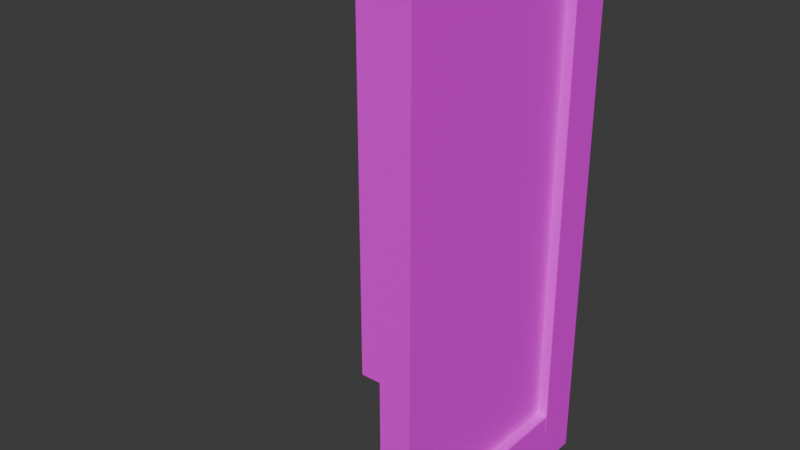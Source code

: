 # Source: OutsideCorner.blend  (saved by Blender 5.0.119; exported with 4.5.12 LTS)
import bpy
from mathutils import Matrix  # noqa: F401  (used for matrix-valued properties, if any)

bpy.ops.wm.read_factory_settings(use_empty=True)
scene = bpy.context.scene
scene.name = 'Scene'

# ---- collections
col_collection = bpy.data.collections.new('Collection'); scene.collection.children.link(col_collection)

# ---- images (referenced by path relative to the original .blend; pixels are not part of the script)
import os
ASSET_DIR = os.environ.get("B2B_ASSET_DIR", "")  # directory of the original .blend (textures are referenced by path, not embedded)
HERE = os.path.dirname(os.path.abspath(__file__))  # packed textures are extracted next to this script under _unpacked/

def load_image(name, relpath, width, height, colorspace="sRGB"):
    """Load a texture the original file referenced (path relative to the .blend, or extracted next to this script)."""
    p = next((c for c in (os.path.join(HERE, relpath), os.path.join(ASSET_DIR, relpath)) if relpath and os.path.exists(c)), "")
    if p:
        img = bpy.data.images.load(p, check_existing=True)
        img.name = name
    else:  # same state as the original file: an image datablock whose file is absent (Cycles renders it pink)
        img = bpy.data.images.new(name, width, height)
        img.source = "FILE"
        img.filepath = "//" + (relpath or name)
    img.colorspace_settings.name = colorspace
    return img
img_plain_wall_walltex_png = load_image('plain_wall_walltex.png', 'plain_wall_walltex.png', 1024, 1024, 'sRGB')

# ---- materials (node trees are filled in below, after node groups)
mat_outsidecorner = bpy.data.materials.new('OutsideCorner')

# ---- material node trees
mat_outsidecorner.use_nodes = True; mat_outsidecorner.node_tree.nodes.clear()
_N = mat_outsidecorner.node_tree.nodes; _L = mat_outsidecorner.node_tree.links
n0 = _N.new('ShaderNodeBsdfPrincipled'); n0.name = 'Principled BSDF'; n0.location = (-200, 100)
n1 = _N.new('ShaderNodeOutputMaterial'); n1.name = 'Material Output'; n1.location = (200, 100)
n2 = _N.new('ShaderNodeTexImage'); n2.name = 'Image Texture'; n2.location = (-712, 147)
n2.image = img_plain_wall_walltex_png
_L.new(n0.outputs[0], n1.inputs[0])
_L.new(n2.outputs[0], n0.inputs[0])
n1.is_active_output = True

# ---- world
world_world = bpy.data.worlds.new('World'); scene.world = world_world
world_world.use_nodes = True; world_world.node_tree.nodes.clear()
_N = world_world.node_tree.nodes; _L = world_world.node_tree.links
n0 = _N.new('ShaderNodeOutputWorld'); n0.name = 'World Output'; n0.location = (200, 100)
n1 = _N.new('ShaderNodeBackground'); n1.name = 'Background'; n1.location = (-200, 100)
n1.inputs[0].default_value = (0.05088, 0.05088, 0.05088, 1.0)
_L.new(n1.outputs[0], n0.inputs[0])
n0.is_active_output = True
world_world.color = (0.05088, 0.05088, 0.05088)
world_world.sun_shadow_jitter_overblur = 0.0

# ---- meshes
me_cube_003 = bpy.data.meshes.new('Cube.003')
me_cube_003.from_pydata([(9.537e-09, 1.0, 9.537e-09), (0.0, 0.0, 0.0), (9.537e-09, 1.0, 2.6), (-1.0, 1.0, 0.0), (0.0, 0.0, 2.6), (-1.0, 1.0, 2.6), (9.537e-09, 1.21, 9.537e-09), (0.0, 1.16, 0.0), (0.0, 1.0, 0.0), (0.0, 1.16, 2.6), (9.537e-09, 1.21, 2.6), (-1.0, 1.16, 0.0), (0.0, 1.0, 2.6), (-1.0, 1.16, 2.6), (0.21, 1.0, 9.537e-09), (0.16, 0.0, 0.0), (0.16, 0.0, 2.6), (0.21, 1.0, 2.6), (0.21, 1.21, 9.537e-09), (0.21, 1.21, 2.6), (0.16, 1.0, 2.6), (0.0, 0.0, 0.0963), (0.0, 0.0, 0.1926), (0.0, 0.0, 0.2889), (0.0, 0.0, 0.3852), (0.0, 0.0, 0.4815), (0.0, 0.0, 0.5778), (0.0, 0.0, 0.6741), (0.0, 0.0, 0.7704), (0.0, 0.0, 0.8667), (0.0, 0.0, 0.963), (0.0, 0.0, 1.059), (0.0, 0.0, 1.156), (0.0, 0.0, 1.252), (0.0, 0.0, 1.348), (0.0, 0.0, 1.444), (0.0, 0.0, 1.541), (0.0, 0.0, 1.637), (0.0, 0.0, 1.733), (-1.0, 1.0, 2.504), (0.0, 0.0, 1.83), (0.0, 0.0, 1.926), (-1.0, 1.0, 2.407), (-1.0, 1.0, 2.311), (0.0, 0.0, 2.022), (0.0, 0.0, 2.119), (-1.0, 1.0, 2.215), (-1.0, 1.0, 2.119), (0.0, 0.0, 2.215), (0.0, 0.0, 2.311), (-1.0, 1.0, 2.022), (-1.0, 1.0, 1.926), (0.0, 0.0, 2.407), (0.0, 0.0, 2.504), (-1.0, 1.0, 1.83), (-1.0, 1.0, 1.733), (-1.0, 1.0, 1.637), (-1.0, 1.0, 1.541), (-1.0, 1.0, 1.444), (-1.0, 1.0, 1.348), (-1.0, 1.0, 1.252), (-1.0, 1.0, 1.156), (-1.0, 1.0, 1.059), (-1.0, 1.0, 0.963), (-1.0, 1.0, 0.8667), (-1.0, 1.0, 0.7704), (-1.0, 1.0, 0.6741), (-1.0, 1.0, 0.5778), (-1.0, 1.0, 0.4815), (-1.0, 1.0, 0.3852), (-1.0, 1.0, 0.2889), (-1.0, 1.0, 0.1926), (-1.0, 1.0, 0.0963), (-1.0, 1.16, 2.504), (-1.0, 1.16, 2.407), (-1.0, 1.16, 2.311), (-1.0, 1.16, 2.215), (-1.0, 1.16, 2.119), (-1.0, 1.16, 2.022), (-1.0, 1.16, 1.926), (-1.0, 1.16, 1.83), (0.16, 1.0, 2.504), (-1.0, 1.16, 1.733), (-1.0, 1.16, 1.637), (0.16, 1.0, 2.407), (0.16, 1.0, 2.311), (-1.0, 1.16, 1.541), (0.16, 1.0, 2.215), (-1.0, 1.16, 1.444), (-1.0, 1.16, 1.348), (0.16, 1.0, 2.119), (-1.0, 1.16, 1.252), (0.16, 1.0, 2.022), (-1.0, 1.16, 1.156), (0.16, 1.0, 1.926), (0.16, 1.0, 1.83), (-1.0, 1.16, 1.059), (-1.0, 1.16, 0.963), (0.16, 1.0, 1.733), (0.16, 1.0, 1.637), (-1.0, 1.16, 0.8667), (-1.0, 1.16, 0.7704), (0.16, 1.0, 1.541), (-1.0, 1.16, 0.6741), (0.16, 1.0, 1.444), (-1.0, 1.16, 0.5778), (0.16, 1.0, 1.348), (0.16, 1.0, 1.252), (-1.0, 1.16, 0.4815), (0.16, 1.0, 1.156), (-1.0, 1.16, 0.3852), (-1.0, 1.16, 0.1926), (0.16, 1.0, 1.059), (0.16, 1.0, 0.963), (-1.0, 1.16, 0.0963), (0.16, 1.0, 0.8667), (0.0, 1.16, 2.504), (0.0, 1.16, 2.407), (0.16, 1.0, 0.7704), (0.0, 1.16, 2.311), (0.16, 1.0, 0.6741), (0.0, 1.16, 2.215), (0.16, 1.0, 0.5778), (0.16, 1.0, 0.4815), (0.0, 1.16, 2.119), (0.16, 1.0, 0.3852), (0.0, 1.16, 2.022), (0.16, 0.0, 2.504), (0.0, 1.16, 1.926), (0.16, 0.0, 2.407), (0.0, 1.16, 1.83), (0.0, 1.16, 1.733), (0.16, 0.0, 2.311), (0.0, 1.16, 1.637), (0.16, 0.0, 2.215), (0.0, 1.16, 1.541), (0.16, 0.0, 2.119), (0.0, 1.16, 1.444), (0.16, 0.0, 2.022), (0.0, 1.16, 1.348), (0.16, 0.0, 1.926), (0.0, 1.16, 1.252), (0.16, 0.0, 1.83), (0.16, 0.0, 1.733), (0.0, 1.16, 1.156), (0.16, 0.0, 1.637), (0.0, 1.16, 1.059), (0.0, 1.16, 0.963), (0.16, 0.0, 1.541), (0.0, 1.16, 0.8667), (0.16, 0.0, 1.444), (0.16, 0.0, 1.348), (0.0, 1.16, 0.7704), (0.16, 0.0, 1.252), (0.0, 1.16, 0.6741), (0.16, 0.0, 1.156), (0.0, 1.16, 0.5778), (0.16, 0.0, 1.059), (0.0, 1.16, 0.4815), (0.0, 1.16, 0.3852), (0.16, 0.0, 0.963), (0.16, 0.0, 0.8667), (0.16, 0.0, 0.7704), (-1.0, 1.21, 0.0963), (0.16, 0.0, 0.6741), (-1.0, 1.21, 0.0), (0.16, 0.0, 0.5778), (0.16, 0.0, 0.4815), (0.0, 1.21, 0.0), (0.16, 0.0, 0.3852), (0.0, 1.21, 0.0963), (-0.9913, 1.169, 0.2889), (0.16, 0.0, 0.1926), (0.16, 0.0, 0.0963), (-1.0, 1.16, 0.2889), (0.21, 1.0, 0.0963), (-0.9956, 1.164, 0.2889), (0.21, 1.0, 0.0), (-0.008716, 1.169, 0.2889), (0.21, 0.0, 0.0), (0.0, 1.16, 0.2889), (0.21, 0.0, 0.0963), (-0.004358, 1.164, 0.2889), (0.1687, 0.9913, 0.2889), (-0.9913, 1.201, 0.2889), (0.16, 1.0, 0.2889), (-0.9913, 1.21, 0.2802), (-1.0, 1.201, 0.2802), (0.1644, 0.9956, 0.2889), (-0.9913, 1.207, 0.2863), (0.1687, 0.008716, 0.2889), (-0.9963, 1.206, 0.2852), (0.16, 0.0, 0.2889), (0.1644, 0.004358, 0.2889), (-0.9974, 1.207, 0.2802), (0.2013, 0.9913, 0.2889), (-0.9974, 1.201, 0.2863), (0.21, 0.9913, 0.2802), (-0.9913, 1.21, 0.2013), (-1.0, 1.21, 0.1839), (0.2013, 1.0, 0.2802), (0.2074, 0.9913, 0.2863), (-0.9965, 1.21, 0.1926), (-0.008716, 1.201, 0.2889), (0.2063, 0.9963, 0.2852), (0.2074, 0.9974, 0.2802), (0.0, 1.201, 0.2802), (0.2013, 0.9974, 0.2863), (-0.008716, 1.21, 0.2802), (-0.002553, 1.201, 0.2863), (0.21, 0.9913, 0.2013), (0.21, 1.0, 0.1839), (-0.003684, 1.206, 0.2852), (-0.002553, 1.207, 0.2802), (0.21, 0.9965, 0.1926), (-0.008716, 1.207, 0.2863), (0.2013, 0.008716, 0.2889), (0.2013, 0.0, 0.2802), (0.0, 1.21, 0.1839), (-0.008716, 1.21, 0.2013), (0.21, 0.008716, 0.2802), (-0.003455, 1.21, 0.1926), (0.2013, 0.002553, 0.2863), (0.2063, 0.003684, 0.2852), (0.2074, 0.002553, 0.2802), (0.2074, 0.008716, 0.2863), (0.21, 0.0, 0.1839), (0.21, 0.008716, 0.2013), (0.21, 0.003455, 0.1926), (9.537e-09, 1.0, 2.6), (0.21, 1.0, 0.1839), (0.21, 1.0, 0.1839), (0.21, 1.0, 0.0963)], [(0, 6)], [(6, 10, 19, 18), (232, 14, 18, 19, 17, 230, 231), (230, 17, 2, 229, 20, 81, 84, 85, 87, 90, 92, 94, 95, 98, 99, 102, 104, 106, 107, 109, 112, 113, 115, 118, 120, 122, 123, 125, 185, 200), (19, 10, 2, 17), (81, 20, 16, 127), (127, 16, 4, 53), (15, 173, 21, 1), (173, 172, 22, 21), (169, 167, 25, 24), (167, 166, 26, 25), (166, 164, 27, 26), (164, 162, 28, 27), (162, 161, 29, 28), (161, 160, 30, 29), (160, 157, 31, 30), (157, 155, 32, 31), (155, 153, 33, 32), (153, 151, 34, 33), (151, 150, 35, 34), (150, 148, 36, 35), (148, 145, 37, 36), (145, 143, 38, 37), (143, 142, 40, 38), (142, 140, 41, 40), (140, 138, 44, 41), (138, 136, 45, 44), (136, 134, 48, 45), (134, 132, 49, 48), (132, 129, 52, 49), (129, 127, 53, 52), (125, 123, 167, 169), (123, 122, 166, 167), (120, 164, 166, 122), (120, 118, 162, 164), (118, 115, 161, 162), (115, 113, 160, 161), (113, 112, 157, 160), (112, 109, 155, 157), (109, 107, 153, 155), (107, 106, 151, 153), (106, 104, 150, 151), (104, 102, 148, 150), (102, 99, 145, 148), (99, 98, 143, 145), (98, 95, 142, 143), (95, 94, 140, 142), (94, 92, 138, 140), (92, 90, 136, 138), (90, 87, 134, 136), (87, 85, 132, 134), (85, 84, 129, 132), (84, 81, 127, 129), (177, 175, 181, 179), (173, 15, 179, 181), (18, 14, 177, 179, 15, 1, 6), (195, 201, 204, 207), (197, 205, 204, 201), (200, 207, 204, 205), (216, 222, 223, 225), (217, 224, 223, 222), (220, 225, 223, 224), (185, 188, 207, 200), (207, 188, 183, 195), (192, 217, 222, 193), (193, 222, 216, 190), (185, 192, 193, 188), (188, 193, 190, 183), (197, 210, 214, 205), (214, 211, 230, 200, 205), (217, 226, 228, 224), (224, 228, 227, 220), (210, 227, 228, 214), (214, 228, 226, 211), (195, 216, 225, 201), (201, 225, 220, 197), (185, 125, 169, 192), (230, 211, 231), (183, 190, 216, 195), (192, 169, 24, 23), (192, 172, 226, 217), (172, 192, 23, 22), (210, 197, 220, 227), (231, 211, 175, 232), (175, 211, 226, 181), (172, 173, 181, 226), (39, 5, 13, 73), (73, 13, 9, 116), (3, 11, 7, 8), (13, 5, 12, 9), (11, 114, 163, 165), (110, 108, 158, 159), (108, 105, 156, 158), (105, 103, 154, 156), (103, 101, 152, 154), (101, 100, 149, 152), (100, 97, 147, 149), (97, 96, 146, 147), (96, 93, 144, 146), (93, 91, 141, 144), (91, 89, 139, 141), (89, 88, 137, 139), (88, 86, 135, 137), (86, 83, 133, 135), (83, 82, 131, 133), (82, 80, 130, 131), (80, 79, 128, 130), (79, 78, 126, 128), (78, 77, 124, 126), (77, 76, 121, 124), (76, 75, 119, 121), (75, 74, 117, 119), (74, 73, 116, 117), (3, 72, 114, 11), (72, 71, 111, 114), (69, 68, 108, 110), (68, 67, 105, 108), (67, 66, 103, 105), (66, 65, 101, 103), (65, 64, 100, 101), (64, 63, 97, 100), (63, 62, 96, 97), (62, 61, 93, 96), (61, 60, 91, 93), (60, 59, 89, 91), (59, 58, 88, 89), (58, 57, 86, 88), (57, 56, 83, 86), (56, 55, 82, 83), (55, 54, 80, 82), (54, 51, 79, 80), (51, 50, 78, 79), (50, 47, 77, 78), (47, 46, 76, 77), (46, 43, 75, 76), (43, 42, 74, 75), (42, 39, 73, 74), (165, 163, 170, 168), (12, 5, 39, 42, 43, 46, 47, 50, 51, 54, 55, 56, 57, 58, 59, 60, 61, 62, 63, 64, 65, 66, 67, 68, 69, 70, 71, 72, 3, 8), (7, 11, 165, 168), (184, 189, 191, 196), (186, 194, 191, 189), (187, 196, 191, 194), (203, 209, 212, 215), (206, 213, 212, 209), (208, 215, 212, 213), (187, 174, 176, 196), (196, 176, 171, 184), (180, 206, 209, 182), (182, 209, 203, 178), (174, 180, 182, 176), (176, 182, 178, 171), (186, 198, 202, 194), (194, 202, 199, 187), (206, 218, 221, 213), (213, 221, 219, 208), (198, 219, 221, 202), (202, 221, 218, 199), (184, 203, 215, 189), (189, 215, 208, 186), (70, 69, 110, 174), (174, 110, 159, 180), (71, 70, 174, 111), (111, 174, 187, 199), (171, 178, 203, 184), (2, 10, 6, 1, 21, 22, 23, 24, 25, 26, 27, 28, 29, 30, 31, 32, 33, 34, 35, 36, 37, 38, 40, 41, 44, 45, 48, 49, 52, 53, 4, 12), (198, 186, 208, 219), (114, 111, 199, 163), (163, 199, 218, 170), (229, 12, 4, 16, 20)])
_uv = me_cube_003.uv_layers.new(name='UVMap')
_uv.uv.foreach_set('vector', [0.9129, 0.5414, 0.9129, 0.012, 0.9557, 0.01201, 0.9557, 0.5414, 0.7974, 0.201, 0.8254, 0.2009, 0.8257, 0.2309, 0.06944, 0.2334, 0.06922, 0.2034, 0.772, 0.2011, 0.772, 0.2011, 0.7725, 0.2011, 0.06922, 0.2034, 0.06901, 0.1735, 0.06901, 0.1735, 0.06917, 0.1963, 0.0972, 0.1962, 0.1252, 0.1961, 0.1533, 0.196, 0.1813, 0.1959, 0.2093, 0.1958, 0.2373, 0.1957, 0.2654, 0.1956, 0.2934, 0.1955, 0.3214, 0.1954, 0.3495, 0.1953, 0.3775, 0.1953, 0.4055, 0.1952, 0.4335, 0.1951, 0.4616, 0.195, 0.4896, 0.1949, 0.5176, 0.1948, 0.5457, 0.1947, 0.5737, 0.1946, 0.6017, 0.1945, 0.6297, 0.1944, 0.6578, 0.1943, 0.6858, 0.1942, 0.7138, 0.1941, 0.7419, 0.194, 0.7444, 0.1999, 0.0986, 0.1498, 0.0986, 0.1071, 0.1413, 0.1072, 0.1413, 0.15, 0.8078, 0.364, 0.8425, 0.3638, 0.8441, 0.6089, 0.8093, 0.6091, 0.868, 0.01962, 0.868, 3.206e-06, 0.9006, 0.0, 0.9006, 0.01962, 0.868, 0.5297, 0.868, 0.5101, 0.9006, 0.5101, 0.9006, 0.5297, 0.868, 0.5101, 0.868, 0.4905, 0.9006, 0.4905, 0.9006, 0.5101, 0.868, 0.4513, 0.868, 0.4316, 0.9006, 0.4316, 0.9006, 0.4513, 0.868, 0.4316, 0.868, 0.412, 0.9006, 0.412, 0.9006, 0.4316, 0.868, 0.412, 0.868, 0.3924, 0.9006, 0.3924, 0.9006, 0.412, 0.868, 0.3924, 0.868, 0.3728, 0.9006, 0.3728, 0.9006, 0.3924, 0.868, 0.3728, 0.868, 0.3532, 0.9006, 0.3532, 0.9006, 0.3728, 0.868, 0.3532, 0.868, 0.3335, 0.9006, 0.3335, 0.9006, 0.3532, 0.868, 0.3335, 0.868, 0.3139, 0.9006, 0.3139, 0.9006, 0.3335, 0.868, 0.3139, 0.868, 0.2943, 0.9006, 0.2943, 0.9006, 0.3139, 0.868, 0.2943, 0.868, 0.2747, 0.9006, 0.2747, 0.9006, 0.2943, 0.868, 0.2747, 0.868, 0.2551, 0.9006, 0.2551, 0.9006, 0.2747, 0.868, 0.2551, 0.868, 0.2354, 0.9006, 0.2354, 0.9006, 0.2551, 0.868, 0.2354, 0.868, 0.2158, 0.9006, 0.2158, 0.9006, 0.2354, 0.868, 0.2158, 0.868, 0.1962, 0.9006, 0.1962, 0.9006, 0.2158, 0.868, 0.1962, 0.868, 0.1766, 0.9006, 0.1766, 0.9006, 0.1962, 0.868, 0.1766, 0.868, 0.157, 0.9006, 0.157, 0.9006, 0.1766, 0.868, 0.157, 0.868, 0.1373, 0.9006, 0.1373, 0.9006, 0.157, 0.868, 0.1373, 0.868, 0.1177, 0.9006, 0.1177, 0.9006, 0.1373, 0.868, 0.1177, 0.868, 0.0981, 0.9006, 0.0981, 0.9006, 0.1177, 0.868, 0.0981, 0.868, 0.07848, 0.9006, 0.07848, 0.9006, 0.0981, 0.868, 0.07848, 0.868, 0.05886, 0.9006, 0.05886, 0.9006, 0.07848, 0.868, 0.05886, 0.868, 0.03924, 0.9006, 0.03924, 0.9006, 0.05886, 0.868, 0.03924, 0.868, 0.01962, 0.9006, 0.01962, 0.9006, 0.03924, 0.04342, 0.3682, 0.07817, 0.368, 0.07972, 0.6131, 0.04498, 0.6133, 0.07817, 0.368, 0.1129, 0.3678, 0.1145, 0.6129, 0.07972, 0.6131, 0.1477, 0.3676, 0.1492, 0.6127, 0.1145, 0.6129, 0.1129, 0.3678, 0.1477, 0.3676, 0.1824, 0.3674, 0.184, 0.6125, 0.1492, 0.6127, 0.1824, 0.3674, 0.2171, 0.3672, 0.2187, 0.6123, 0.184, 0.6125, 0.2171, 0.3672, 0.2519, 0.367, 0.2534, 0.6121, 0.2187, 0.6123, 0.2519, 0.367, 0.2866, 0.3668, 0.2882, 0.612, 0.2534, 0.6121, 0.2866, 0.3668, 0.3214, 0.3667, 0.3229, 0.6118, 0.2882, 0.612, 0.3214, 0.3667, 0.3561, 0.3665, 0.3577, 0.6116, 0.3229, 0.6118, 0.3561, 0.3665, 0.3909, 0.3663, 0.3924, 0.6114, 0.3577, 0.6116, 0.3909, 0.3663, 0.4256, 0.3661, 0.4272, 0.6112, 0.3924, 0.6114, 0.4256, 0.3661, 0.4603, 0.3659, 0.4619, 0.611, 0.4272, 0.6112, 0.4603, 0.3659, 0.4951, 0.3657, 0.4966, 0.6108, 0.4619, 0.611, 0.4951, 0.3657, 0.5298, 0.3655, 0.5314, 0.6106, 0.4966, 0.6108, 0.5298, 0.3655, 0.5646, 0.3653, 0.5661, 0.6104, 0.5314, 0.6106, 0.5646, 0.3653, 0.5993, 0.3651, 0.6009, 0.6102, 0.5661, 0.6104, 0.5993, 0.3651, 0.6341, 0.3649, 0.6356, 0.6101, 0.6009, 0.6102, 0.6341, 0.3649, 0.6688, 0.3648, 0.6704, 0.6099, 0.6356, 0.6101, 0.6688, 0.3648, 0.7035, 0.3646, 0.7051, 0.6097, 0.6704, 0.6099, 0.7035, 0.3646, 0.7383, 0.3644, 0.7398, 0.6095, 0.7051, 0.6097, 0.7383, 0.3644, 0.773, 0.3642, 0.7746, 0.6093, 0.7398, 0.6095, 0.773, 0.3642, 0.8078, 0.364, 0.8093, 0.6091, 0.7746, 0.6093, 0.2793, 0.2397, 0.2597, 0.2397, 0.2597, 0.03597, 0.2793, 0.03598, 0.868, 0.5101, 0.868, 0.5297, 0.8578, 0.5297, 0.8578, 0.5101, 0.4221, 0.2932, 0.3609, 0.2934, 0.3609, 0.2934, 0.06985, 0.2943, 0.0698, 0.2872, 0.06965, 0.2644, 0.4219, 0.2632, 0.32, 0.7314, 0.3213, 0.7314, 0.3211, 0.7324, 0.32, 0.7326, 0.5099, 0.6726, 0.5099, 0.6739, 0.5088, 0.6736, 0.5086, 0.6726, 0.375, 0.531, 0.3751, 0.5298, 0.3761, 0.5301, 0.3762, 0.5311, 0.32, 0.5315, 0.32, 0.5303, 0.3211, 0.5305, 0.3213, 0.5315, 0.8596, 0.4727, 0.8583, 0.4727, 0.8585, 0.4716, 0.8596, 0.4714, 0.5099, 0.4724, 0.5086, 0.4724, 0.5088, 0.4714, 0.5099, 0.4712, 0.3116, 0.7332, 0.3125, 0.7323, 0.32, 0.7326, 0.3201, 0.7332, 0.32, 0.7326, 0.3125, 0.7323, 0.3134, 0.7314, 0.32, 0.7314, 0.868, 0.4709, 0.8596, 0.4727, 0.8596, 0.4714, 0.8671, 0.4709, 0.3125, 0.5306, 0.32, 0.5303, 0.32, 0.5315, 0.3134, 0.5315, 0.024, 0.2985, 0.024, 0.09509, 0.02489, 0.09598, 0.02489, 0.2976, 0.02489, 0.2976, 0.02489, 0.09598, 0.02577, 0.09686, 0.02577, 0.2967, 0.5099, 0.6726, 0.5259, 0.6726, 0.5277, 0.6737, 0.5099, 0.6739, 0.3751, 0.5489, 0.375, 0.5507, 0.375, 0.5507, 0.375, 0.531, 0.3762, 0.5311, 0.8596, 0.4727, 0.8578, 0.4923, 0.8578, 0.4905, 0.8583, 0.4727, 0.5099, 0.4712, 0.5277, 0.4713, 0.5259, 0.4724, 0.5099, 0.4724, 0.2383, 0.2379, 0.2383, 0.03774, 0.2401, 0.03667, 0.2401, 0.239, 0.2401, 0.239, 0.2401, 0.03667, 0.2419, 0.03597, 0.2419, 0.2397, 0.0324, 0.2967, 0.0324, 0.09684, 0.03368, 0.09686, 0.03368, 0.2967, 0.221, 0.2379, 0.221, 0.03774, 0.2223, 0.03774, 0.2223, 0.2379, 0.00868, 0.3684, 0.04342, 0.3682, 0.04498, 0.6133, 0.01023, 0.6135, 0.3116, 0.5298, 0.3116, 0.5298, 0.3116, 0.5298, 0.02577, 0.2967, 0.02577, 0.09686, 0.0324, 0.09684, 0.0324, 0.2967, 0.868, 0.4709, 0.868, 0.4513, 0.9006, 0.4513, 0.9006, 0.4709, 0.868, 0.4709, 0.868, 0.4905, 0.8578, 0.4923, 0.8596, 0.4727, 0.868, 0.4905, 0.868, 0.4709, 0.9006, 0.4709, 0.9006, 0.4905, 0.2383, 0.2379, 0.2223, 0.2379, 0.2223, 0.03774, 0.2383, 0.03774, 0.3762, 0.5298, 0.3762, 0.5298, 0.3762, 0.5476, 0.3762, 0.5476, 0.2597, 0.2397, 0.2419, 0.2397, 0.2419, 0.03597, 0.2597, 0.03597, 0.868, 0.4905, 0.868, 0.5101, 0.8578, 0.5101, 0.8578, 0.4923, 0.9006, 0.01962, 0.9006, 3.015e-08, 0.9332, 3.434e-06, 0.9332, 0.01962, 0.05462, 0.6181, 0.01998, 0.618, 0.02058, 0.3684, 0.05522, 0.3684, 0.6097, 0.4706, 0.6423, 0.4706, 0.6423, 0.6744, 0.6097, 0.6744, 0.2465, 0.5298, 0.2791, 0.5299, 0.2791, 0.7333, 0.2465, 0.7332, 0.9332, 0.5297, 0.9332, 0.5101, 0.9434, 0.5101, 0.9434, 0.5297, 0.8167, 0.6195, 0.7821, 0.6195, 0.7827, 0.3698, 0.8173, 0.3699, 0.7821, 0.6195, 0.7474, 0.6194, 0.748, 0.3697, 0.7827, 0.3698, 0.7474, 0.6194, 0.7128, 0.6193, 0.7134, 0.3697, 0.748, 0.3697, 0.7128, 0.6193, 0.6781, 0.6193, 0.6787, 0.3696, 0.7134, 0.3697, 0.6781, 0.6193, 0.6435, 0.6192, 0.6441, 0.3695, 0.6787, 0.3696, 0.6435, 0.6192, 0.6089, 0.6191, 0.6095, 0.3695, 0.6441, 0.3695, 0.6089, 0.6191, 0.5742, 0.6191, 0.5748, 0.3694, 0.6095, 0.3695, 0.5742, 0.6191, 0.5396, 0.619, 0.5402, 0.3694, 0.5748, 0.3694, 0.5396, 0.619, 0.5049, 0.6189, 0.5055, 0.3693, 0.5402, 0.3694, 0.5049, 0.6189, 0.4703, 0.6189, 0.4709, 0.3692, 0.5055, 0.3693, 0.4703, 0.6189, 0.4357, 0.6188, 0.4363, 0.3692, 0.4709, 0.3692, 0.4357, 0.6188, 0.401, 0.6187, 0.4016, 0.3691, 0.4363, 0.3692, 0.401, 0.6187, 0.3664, 0.6187, 0.367, 0.369, 0.4016, 0.3691, 0.3664, 0.6187, 0.3317, 0.6186, 0.3323, 0.369, 0.367, 0.369, 0.3317, 0.6186, 0.2971, 0.6185, 0.2977, 0.3689, 0.3323, 0.369, 0.2971, 0.6185, 0.2625, 0.6185, 0.2631, 0.3688, 0.2977, 0.3689, 0.2625, 0.6185, 0.2278, 0.6184, 0.2284, 0.3688, 0.2631, 0.3688, 0.2278, 0.6184, 0.1932, 0.6184, 0.1938, 0.3687, 0.2284, 0.3688, 0.1932, 0.6184, 0.1585, 0.6183, 0.1591, 0.3686, 0.1938, 0.3687, 0.1585, 0.6183, 0.1239, 0.6182, 0.1245, 0.3686, 0.1591, 0.3686, 0.1239, 0.6182, 0.08926, 0.6182, 0.08986, 0.3685, 0.1245, 0.3686, 0.08926, 0.6182, 0.05462, 0.6181, 0.05522, 0.3684, 0.08986, 0.3685, 0.9006, 0.5297, 0.9006, 0.5101, 0.9332, 0.5101, 0.9332, 0.5297, 0.9006, 0.5101, 0.9006, 0.4905, 0.9332, 0.4905, 0.9332, 0.5101, 0.9006, 0.4513, 0.9006, 0.4316, 0.9332, 0.4316, 0.9332, 0.4513, 0.9006, 0.4316, 0.9006, 0.412, 0.9332, 0.412, 0.9332, 0.4316, 0.9006, 0.412, 0.9006, 0.3924, 0.9332, 0.3924, 0.9332, 0.412, 0.9006, 0.3924, 0.9006, 0.3728, 0.9332, 0.3728, 0.9332, 0.3924, 0.9006, 0.3728, 0.9006, 0.3532, 0.9332, 0.3532, 0.9332, 0.3728, 0.9006, 0.3532, 0.9006, 0.3335, 0.9332, 0.3335, 0.9332, 0.3532, 0.9006, 0.3335, 0.9006, 0.3139, 0.9332, 0.3139, 0.9332, 0.3335, 0.9006, 0.3139, 0.9006, 0.2943, 0.9332, 0.2943, 0.9332, 0.3139, 0.9006, 0.2943, 0.9006, 0.2747, 0.9332, 0.2747, 0.9332, 0.2943, 0.9006, 0.2747, 0.9006, 0.2551, 0.9332, 0.2551, 0.9332, 0.2747, 0.9006, 0.2551, 0.9006, 0.2354, 0.9332, 0.2354, 0.9332, 0.2551, 0.9006, 0.2354, 0.9006, 0.2158, 0.9332, 0.2158, 0.9332, 0.2354, 0.9006, 0.2158, 0.9006, 0.1962, 0.9332, 0.1962, 0.9332, 0.2158, 0.9006, 0.1962, 0.9006, 0.1766, 0.9332, 0.1766, 0.9332, 0.1962, 0.9006, 0.1766, 0.9006, 0.157, 0.9332, 0.157, 0.9332, 0.1766, 0.9006, 0.157, 0.9006, 0.1373, 0.9332, 0.1373, 0.9332, 0.157, 0.9006, 0.1373, 0.9006, 0.1177, 0.9332, 0.1177, 0.9332, 0.1373, 0.9006, 0.1177, 0.9006, 0.0981, 0.9332, 0.0981, 0.9332, 0.1177, 0.9006, 0.0981, 0.9006, 0.07848, 0.9332, 0.07848, 0.9332, 0.0981, 0.9006, 0.07848, 0.9006, 0.05886, 0.9332, 0.05886, 0.9332, 0.07848, 0.9006, 0.05886, 0.9006, 0.03924, 0.9332, 0.03924, 0.9332, 0.05886, 0.9006, 0.03924, 0.9006, 0.01962, 0.9332, 0.01962, 0.9332, 0.03924, 0.1417, 0.01598, 0.1613, 0.01597, 0.1613, 0.2197, 0.1417, 0.2197, 0.02689, 0.9229, 0.02535, 0.6638, 0.05713, 0.6636, 0.0889, 0.6633, 0.1207, 0.6631, 0.1524, 0.6629, 0.1842, 0.6627, 0.216, 0.6624, 0.2478, 0.6622, 0.2795, 0.662, 0.3113, 0.6617, 0.3431, 0.6615, 0.3749, 0.6613, 0.4066, 0.661, 0.4384, 0.6608, 0.4702, 0.6606, 0.502, 0.6603, 0.5337, 0.6601, 0.5655, 0.6599, 0.5973, 0.6596, 0.6291, 0.6594, 0.6608, 0.6592, 0.6926, 0.6589, 0.7244, 0.6587, 0.7562, 0.6585, 0.7879, 0.6582, 0.8197, 0.658, 0.8515, 0.6578, 0.8833, 0.6575, 0.8848, 0.9166, 0.6423, 0.6744, 0.6423, 0.4706, 0.6525, 0.4706, 0.6525, 0.6744, 0.3226, 0.5315, 0.3213, 0.5315, 0.3215, 0.5305, 0.3226, 0.5303, 0.5073, 0.4724, 0.5073, 0.4712, 0.5084, 0.4714, 0.5086, 0.4724, 0.9416, 0.4727, 0.9416, 0.4714, 0.9426, 0.4716, 0.9428, 0.4727, 0.3226, 0.7314, 0.3226, 0.7326, 0.3215, 0.7324, 0.3213, 0.7314, 0.375, 0.531, 0.3737, 0.5311, 0.3738, 0.5301, 0.3748, 0.5298, 0.5073, 0.6726, 0.5086, 0.6726, 0.5084, 0.6736, 0.5073, 0.6739, 0.9416, 0.4727, 0.9332, 0.4709, 0.9341, 0.4709, 0.9416, 0.4714, 0.3226, 0.5303, 0.3301, 0.5306, 0.3292, 0.5315, 0.3226, 0.5315, 0.331, 0.7332, 0.3225, 0.7332, 0.3226, 0.7326, 0.3301, 0.7323, 0.3301, 0.7323, 0.3226, 0.7326, 0.3226, 0.7314, 0.3292, 0.7314, 0.331, 0.5298, 0.331, 0.7332, 0.3301, 0.7323, 0.3301, 0.5306, 0.3301, 0.5306, 0.3301, 0.7323, 0.3292, 0.7314, 0.3292, 0.5315, 0.5073, 0.4724, 0.4913, 0.4724, 0.4895, 0.4713, 0.5073, 0.4712, 0.9428, 0.4727, 0.9434, 0.4905, 0.9434, 0.4923, 0.9416, 0.4727, 0.375, 0.531, 0.375, 0.5507, 0.3748, 0.5489, 0.3737, 0.5311, 0.5073, 0.6739, 0.4895, 0.6737, 0.4913, 0.6726, 0.5073, 0.6726, 0.1827, 0.01774, 0.1827, 0.2179, 0.1809, 0.219, 0.1809, 0.01667, 0.1809, 0.01667, 0.1809, 0.219, 0.1791, 0.2197, 0.1791, 0.01597, 0.01401, 0.07684, 0.01401, 0.2767, 0.01273, 0.2767, 0.01273, 0.07686, 0.2, 0.01774, 0.2, 0.2179, 0.1988, 0.2179, 0.1988, 0.01774, 0.9006, 0.4709, 0.9006, 0.4513, 0.9332, 0.4513, 0.9332, 0.4709, 0.8513, 0.6196, 0.8167, 0.6195, 0.8173, 0.3699, 0.8519, 0.3699, 0.9006, 0.4905, 0.9006, 0.4709, 0.9332, 0.4709, 0.9332, 0.4905, 0.9332, 0.4905, 0.9332, 0.4709, 0.9416, 0.4727, 0.9434, 0.4923, 0.02064, 0.07686, 0.02064, 0.2767, 0.01401, 0.2767, 0.01401, 0.07684, 0.0197, 0.7096, 0.01822, 0.6655, 0.8903, 0.6554, 0.8988, 0.9096, 0.8665, 0.91, 0.8342, 0.9104, 0.8019, 0.9108, 0.7696, 0.9111, 0.7373, 0.9115, 0.705, 0.9119, 0.6727, 0.9123, 0.6404, 0.9126, 0.6081, 0.913, 0.5758, 0.9134, 0.5435, 0.9138, 0.5112, 0.9141, 0.4789, 0.9145, 0.4466, 0.9149, 0.4143, 0.9153, 0.382, 0.9156, 0.3497, 0.916, 0.3174, 0.9164, 0.2851, 0.9168, 0.2528, 0.9171, 0.2205, 0.9175, 0.1882, 0.9179, 0.1559, 0.9182, 0.1236, 0.9186, 0.09131, 0.919, 0.05901, 0.9194, 0.02671, 0.9197, 0.0197, 0.7096, 0.1827, 0.01774, 0.1988, 0.01774, 0.1988, 0.2179, 0.1827, 0.2179, 0.9332, 0.5101, 0.9332, 0.4905, 0.9434, 0.4923, 0.9434, 0.5101, 0.1613, 0.01597, 0.1791, 0.01597, 0.1791, 0.2197, 0.1613, 0.2197, 0.2791, 0.7333, 0.2791, 0.7333, 0.2791, 0.5299, 0.3116, 0.5298, 0.3116, 0.7332])
me_cube_003.materials.append(mat_outsidecorner)
me_cube_003.update()

# ---- objects
ob_outsidecorner = bpy.data.objects.new('OutsideCorner', me_cube_003)

# ---- transforms, parenting, visibility, modifiers, constraints
ob_outsidecorner.location = (0.0, 0.0, 0.0)

# ---- collection membership
col_collection.objects.link(ob_outsidecorner)

# ---- scene / render settings (as saved in the file)
scene.frame_start = 1; scene.frame_end = 250; scene.frame_set(1)
scene.render.engine = 'BLENDER_EEVEE_NEXT'
scene.render.bake_bias = 0.0
scene.render.bake_samples = 0
bpy.context.view_layer.update()

# ---- added for rendering (the .blend has no active camera and no usable light): camera, sun
cam_auto = bpy.data.cameras.new('AutoCamera')
cam_auto.lens = 50.0
cam_auto.sensor_width = 36.0
cam_auto.clip_end = 1000.0
ob_auto_camera = bpy.data.objects.new('AutoCamera', cam_auto)
scene.collection.objects.link(ob_auto_camera)
ob_auto_camera.location = (2.48484, -2.85081, 3.60387)
ob_auto_camera.rotation_euler = (1.09748, -7.21219e-08, 0.694738)
scene.camera = ob_auto_camera
light_auto_sun = bpy.data.lights.new('AutoSun', 'SUN')
light_auto_sun.energy = 3.0
light_auto_sun.angle = 0.0523599
ob_auto_sun = bpy.data.objects.new('AutoSun', light_auto_sun)
scene.collection.objects.link(ob_auto_sun)
ob_auto_sun.rotation_euler = (0.872665, 0.174533, 0.523599)
bpy.context.view_layer.update()
